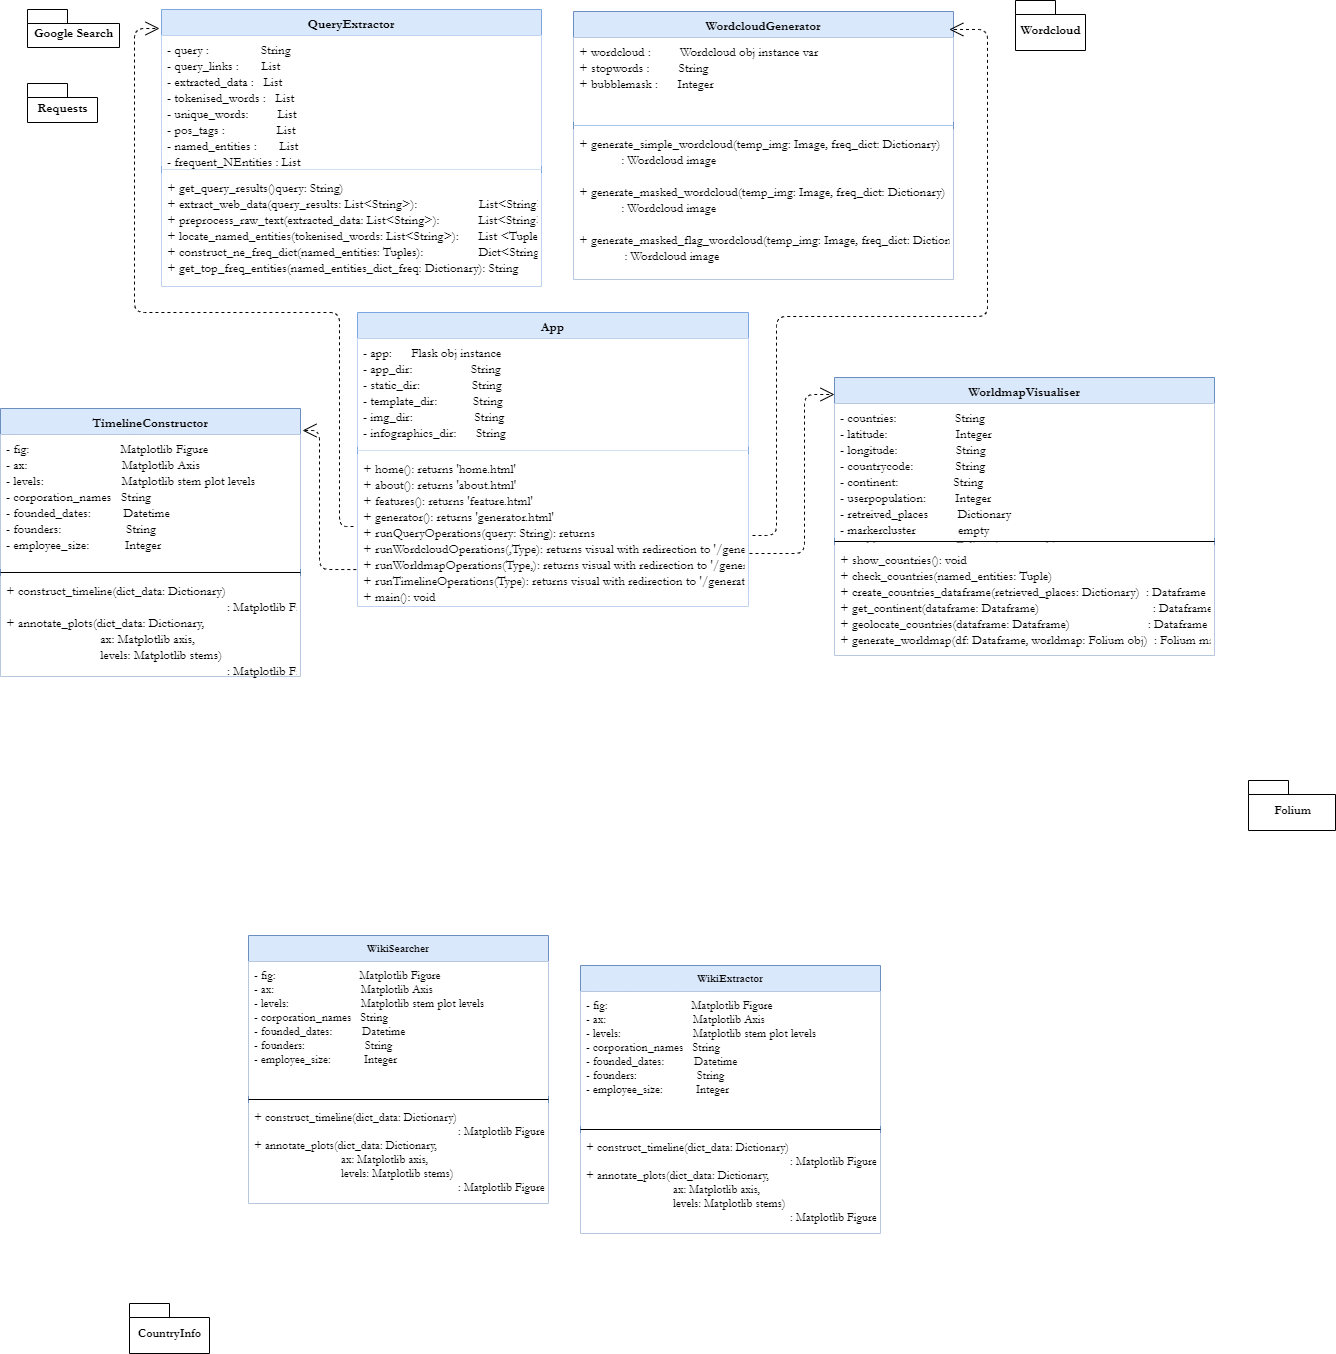

The diagram above was exported from draw.io. Its source (the exported page's mxGraphModel, read from the mxfile embedded in the PNG):
<mxGraphModel dx="1547" dy="1292" grid="0" gridSize="10" guides="1" tooltips="1" connect="1" arrows="1" fold="1" page="0" pageScale="1" pageWidth="1100" pageHeight="850" background="#ffffff" math="0" shadow="0">
  <root>
    <mxCell id="0" />
    <mxCell id="1" parent="0" />
    <mxCell id="uLH5QzbqGUf0bbSkzsg1-1" value="Google Search" style="shape=folder;fontStyle=1;spacingTop=10;tabWidth=40;tabHeight=14;tabPosition=left;html=1;fontFamily=Garamond;fontSize=13;" parent="1" vertex="1">
      <mxGeometry x="-69" y="-221" width="92" height="38" as="geometry" />
    </mxCell>
    <mxCell id="uLH5QzbqGUf0bbSkzsg1-2" value="Wordcloud" style="shape=folder;fontStyle=1;spacingTop=10;tabWidth=40;tabHeight=14;tabPosition=left;html=1;fontFamily=Garamond;fontSize=13;" parent="1" vertex="1">
      <mxGeometry x="919" y="-230" width="70" height="50" as="geometry" />
    </mxCell>
    <mxCell id="uLH5QzbqGUf0bbSkzsg1-3" value="Folium" style="shape=folder;fontStyle=1;spacingTop=10;tabWidth=40;tabHeight=14;tabPosition=left;html=1;fontFamily=Garamond;" parent="1" vertex="1">
      <mxGeometry x="1152" y="550" width="87" height="50" as="geometry" />
    </mxCell>
    <mxCell id="uLH5QzbqGUf0bbSkzsg1-4" value="CountryInfo" style="shape=folder;fontStyle=1;spacingTop=10;tabWidth=40;tabHeight=14;tabPosition=left;html=1;fontFamily=Garamond;" parent="1" vertex="1">
      <mxGeometry x="33" y="1073" width="80" height="50" as="geometry" />
    </mxCell>
    <mxCell id="uLH5QzbqGUf0bbSkzsg1-5" value="Requests" style="shape=folder;fontStyle=1;spacingTop=10;tabWidth=40;tabHeight=14;tabPosition=left;html=1;fontFamily=Garamond;fontSize=13;" parent="1" vertex="1">
      <mxGeometry x="-69" y="-147" width="70" height="39" as="geometry" />
    </mxCell>
    <mxCell id="kCmDfx3UKb36YvEJWL18-5" value="WordcloudGenerator" style="swimlane;fontStyle=1;align=center;verticalAlign=top;childLayout=stackLayout;horizontal=1;startSize=26;horizontalStack=0;resizeParent=1;resizeParentMax=0;resizeLast=0;collapsible=1;marginBottom=0;fontFamily=Garamond;fontSize=13;labelBackgroundColor=none;fillColor=#dae8fc;strokeColor=#6c8ebf;" vertex="1" parent="1">
      <mxGeometry x="477" y="-219" width="380" height="268" as="geometry" />
    </mxCell>
    <mxCell id="kCmDfx3UKb36YvEJWL18-6" value="+ wordcloud :         Wordcloud obj instance var&#10;+ stopwords :         String&#10;+ bubblemask :      Integer" style="text;strokeColor=none;align=left;verticalAlign=top;spacingLeft=4;spacingRight=4;overflow=hidden;rotatable=0;points=[[0,0.5],[1,0.5]];portConstraint=eastwest;fontFamily=Garamond;fillColor=#ffffff;fontSize=13;" vertex="1" parent="kCmDfx3UKb36YvEJWL18-5">
      <mxGeometry y="26" width="380" height="84" as="geometry" />
    </mxCell>
    <mxCell id="kCmDfx3UKb36YvEJWL18-7" value="" style="line;strokeWidth=1;fillColor=none;align=left;verticalAlign=middle;spacingTop=-1;spacingLeft=3;spacingRight=3;rotatable=0;labelPosition=right;points=[];portConstraint=eastwest;strokeColor=#A9C4EB;fontSize=13;" vertex="1" parent="kCmDfx3UKb36YvEJWL18-5">
      <mxGeometry y="110" width="380" height="8" as="geometry" />
    </mxCell>
    <mxCell id="kCmDfx3UKb36YvEJWL18-8" value="+ generate_simple_wordcloud(temp_img: Image, freq_dict: Dictionary)  &#10;             : Wordcloud image&#10;&#10;+ generate_masked_wordcloud(temp_img: Image, freq_dict: Dictionary)&#10;             : Wordcloud image&#10;&#10;+ generate_masked_flag_wordcloud(temp_img: Image, freq_dict: Dictionary)&#10;              : Wordcloud image" style="text;strokeColor=none;align=left;verticalAlign=top;spacingLeft=4;spacingRight=4;overflow=hidden;rotatable=0;points=[[0,0.5],[1,0.5]];portConstraint=eastwest;fontFamily=Garamond;fillColor=#ffffff;fontSize=13;horizontal=1;" vertex="1" parent="kCmDfx3UKb36YvEJWL18-5">
      <mxGeometry y="118" width="380" height="150" as="geometry" />
    </mxCell>
    <mxCell id="kCmDfx3UKb36YvEJWL18-13" value="WorldmapVisualiser" style="swimlane;fontStyle=1;align=center;verticalAlign=top;childLayout=stackLayout;horizontal=1;startSize=26;horizontalStack=0;resizeParent=1;resizeParentMax=0;resizeLast=0;collapsible=1;marginBottom=0;labelBackgroundColor=none;fontFamily=Garamond;fontSize=13;fillColor=#dae8fc;strokeColor=#6c8ebf;" vertex="1" parent="1">
      <mxGeometry x="738" y="147" width="380" height="278" as="geometry" />
    </mxCell>
    <mxCell id="kCmDfx3UKb36YvEJWL18-14" value="- countries:                  String&#10;- latitude:                     Integer&#10;- longitude:                  String&#10;- countrycode:             String&#10;- continent:                 String&#10;- userpopulation:         Integer&#10;- retreived_places         Dictionary&#10;- markercluster             empty&#10;- worldmap:                 Folium instance object var" style="text;strokeColor=none;align=left;verticalAlign=top;spacingLeft=4;spacingRight=4;overflow=hidden;rotatable=0;points=[[0,0.5],[1,0.5]];portConstraint=eastwest;fontFamily=Garamond;fillColor=#ffffff;fontSize=13;" vertex="1" parent="kCmDfx3UKb36YvEJWL18-13">
      <mxGeometry y="26" width="380" height="134" as="geometry" />
    </mxCell>
    <mxCell id="kCmDfx3UKb36YvEJWL18-15" value="" style="line;strokeWidth=1;fillColor=none;align=left;verticalAlign=middle;spacingTop=-1;spacingLeft=3;spacingRight=3;rotatable=0;labelPosition=right;points=[];portConstraint=eastwest;fontSize=13;" vertex="1" parent="kCmDfx3UKb36YvEJWL18-13">
      <mxGeometry y="160" width="380" height="8" as="geometry" />
    </mxCell>
    <mxCell id="kCmDfx3UKb36YvEJWL18-16" value="+ show_countries(): void&#10;+ check_countries(named_entities: Tuple)&#10;+ create_countries_dataframe(retrieved_places: Dictionary)  : Dataframe&#10;+ get_continent(dataframe: Dataframe)                                   : Dataframe&#10;+ geolocate_countries(dataframe: Dataframe)                        : Dataframe&#10;+ generate_worldmap(df: Dataframe, worldmap: Folium obj)  : Folium map obj" style="text;strokeColor=none;align=left;verticalAlign=top;spacingLeft=4;spacingRight=4;overflow=hidden;rotatable=0;points=[[0,0.5],[1,0.5]];portConstraint=eastwest;fontFamily=Garamond;fillColor=#ffffff;fontSize=13;" vertex="1" parent="kCmDfx3UKb36YvEJWL18-13">
      <mxGeometry y="168" width="380" height="110" as="geometry" />
    </mxCell>
    <mxCell id="kCmDfx3UKb36YvEJWL18-17" value="TimelineConstructor" style="swimlane;fontStyle=1;align=center;verticalAlign=top;childLayout=stackLayout;horizontal=1;startSize=26;horizontalStack=0;resizeParent=1;resizeParentMax=0;resizeLast=0;collapsible=1;marginBottom=0;labelBackgroundColor=none;fontFamily=Garamond;fontSize=13;fillColor=#dae8fc;strokeColor=#6c8ebf;" vertex="1" parent="1">
      <mxGeometry x="-96" y="178" width="300" height="268" as="geometry" />
    </mxCell>
    <mxCell id="kCmDfx3UKb36YvEJWL18-18" value="- fig:                            Matplotlib Figure&#10;- ax:                             Matplotlib Axis&#10;- levels:                        Matplotlib stem plot levels&#10;- corporation_names   String&#10;- founded_dates:          Datetime&#10;- founders:                    String&#10;- employee_size:           Integer&#10;" style="text;strokeColor=none;align=left;verticalAlign=top;spacingLeft=4;spacingRight=4;overflow=hidden;rotatable=0;points=[[0,0.5],[1,0.5]];portConstraint=eastwest;fontFamily=Garamond;fillColor=#ffffff;fontSize=13;" vertex="1" parent="kCmDfx3UKb36YvEJWL18-17">
      <mxGeometry y="26" width="300" height="134" as="geometry" />
    </mxCell>
    <mxCell id="kCmDfx3UKb36YvEJWL18-19" value="" style="line;strokeWidth=1;fillColor=none;align=left;verticalAlign=middle;spacingTop=-1;spacingLeft=3;spacingRight=3;rotatable=0;labelPosition=right;points=[];portConstraint=eastwest;fontSize=13;" vertex="1" parent="kCmDfx3UKb36YvEJWL18-17">
      <mxGeometry y="160" width="300" height="8" as="geometry" />
    </mxCell>
    <mxCell id="kCmDfx3UKb36YvEJWL18-20" value="+ construct_timeline(dict_data: Dictionary)&#10;                                                                    : Matplotlib Figure&#10;+ annotate_plots(dict_data: Dictionary, &#10;                             ax: Matplotlib axis, &#10;                             levels: Matplotlib stems) &#10;                                                                    : Matplotlib Figure" style="text;strokeColor=none;align=left;verticalAlign=top;spacingLeft=4;spacingRight=4;overflow=hidden;rotatable=0;points=[[0,0.5],[1,0.5]];portConstraint=eastwest;fontFamily=Garamond;fillColor=#ffffff;fontSize=13;" vertex="1" parent="kCmDfx3UKb36YvEJWL18-17">
      <mxGeometry y="168" width="300" height="100" as="geometry" />
    </mxCell>
    <mxCell id="kCmDfx3UKb36YvEJWL18-26" value="" style="endArrow=open;dashed=1;endFill=0;endSize=12;html=1;fontFamily=Garamond;fontSize=13;exitX=-0.003;exitY=0.757;exitDx=0;exitDy=0;exitPerimeter=0;" edge="1" parent="1" source="kCmDfx3UKb36YvEJWL18-41">
      <mxGeometry width="160" relative="1" as="geometry">
        <mxPoint x="268" y="380" as="sourcePoint" />
        <mxPoint x="206" y="200" as="targetPoint" />
        <Array as="points">
          <mxPoint x="223" y="339" />
          <mxPoint x="223" y="200" />
        </Array>
      </mxGeometry>
    </mxCell>
    <mxCell id="kCmDfx3UKb36YvEJWL18-27" value="" style="endArrow=open;dashed=1;endFill=0;endSize=12;html=1;fontFamily=Garamond;fontSize=13;" edge="1" parent="1">
      <mxGeometry width="160" relative="1" as="geometry">
        <mxPoint x="653" y="323" as="sourcePoint" />
        <mxPoint x="738" y="164" as="targetPoint" />
        <Array as="points">
          <mxPoint x="708" y="323" />
          <mxPoint x="708" y="164" />
        </Array>
      </mxGeometry>
    </mxCell>
    <mxCell id="kCmDfx3UKb36YvEJWL18-29" value="" style="endArrow=open;dashed=1;endFill=0;endSize=12;html=1;fontFamily=Garamond;fontSize=13;entryX=0.989;entryY=0.067;entryDx=0;entryDy=0;entryPerimeter=0;" edge="1" parent="1" target="kCmDfx3UKb36YvEJWL18-5">
      <mxGeometry width="160" relative="1" as="geometry">
        <mxPoint x="656" y="305" as="sourcePoint" />
        <mxPoint x="888" y="-182" as="targetPoint" />
        <Array as="points">
          <mxPoint x="680" y="305" />
          <mxPoint x="680" y="86" />
          <mxPoint x="891" y="86" />
          <mxPoint x="891" y="-201" />
        </Array>
      </mxGeometry>
    </mxCell>
    <mxCell id="kCmDfx3UKb36YvEJWL18-30" value="QueryExtractor" style="swimlane;fontStyle=1;align=center;verticalAlign=top;childLayout=stackLayout;horizontal=1;startSize=26;horizontalStack=0;resizeParent=1;resizeParentMax=0;resizeLast=0;collapsible=1;marginBottom=0;fontFamily=Garamond;fontSize=13;labelBackgroundColor=none;fillColor=#dae8fc;strokeColor=#7EA6E0;" vertex="1" parent="1">
      <mxGeometry x="65" y="-221" width="380" height="277" as="geometry" />
    </mxCell>
    <mxCell id="kCmDfx3UKb36YvEJWL18-31" value="- query :                String&#10;- query_links :       List&#10;- extracted_data :   List&#10;- tokenised_words :   List&#10;- unique_words:         List&#10;- pos_tags :                List&#10;- named_entities :       List&#10;- frequent_NEntities : List&#10;" style="text;align=left;verticalAlign=top;spacingLeft=4;spacingRight=4;overflow=hidden;rotatable=0;points=[[0,0.5],[1,0.5]];portConstraint=eastwest;fontFamily=Garamond;fillColor=#ffffff;fontSize=13;" vertex="1" parent="kCmDfx3UKb36YvEJWL18-30">
      <mxGeometry y="26" width="380" height="130" as="geometry" />
    </mxCell>
    <mxCell id="kCmDfx3UKb36YvEJWL18-32" value="" style="line;strokeWidth=1;align=left;verticalAlign=middle;spacingTop=-1;spacingLeft=3;spacingRight=3;rotatable=0;labelPosition=right;points=[];portConstraint=eastwest;noLabel=1;fontColor=none;labelBackgroundColor=none;fillColor=none;strokeColor=#D4E1F5;fontSize=13;" vertex="1" parent="kCmDfx3UKb36YvEJWL18-30">
      <mxGeometry y="156" width="380" height="8" as="geometry" />
    </mxCell>
    <mxCell id="kCmDfx3UKb36YvEJWL18-33" value="+ get_query_results()query: String)&#10;+ extract_web_data(query_results: List&lt;String&gt;):                   List&lt;String&gt;&#10;+ preprocess_raw_text(extracted_data: List&lt;String&gt;):            List&lt;String&gt;&#10;+ locate_named_entities(tokenised_words: List&lt;String&gt;):      List &lt;Tuples&gt;&#10;+ construct_ne_freq_dict(named_entities: Tuples):                 Dict&lt;String, int&gt;&#10;+ get_top_freq_entities(named_entities_dict_freq: Dictionary): String&#10;" style="text;strokeColor=none;align=left;verticalAlign=top;spacingLeft=4;spacingRight=4;overflow=hidden;rotatable=0;points=[[0,0.5],[1,0.5]];portConstraint=eastwest;fontFamily=Garamond;fillColor=#ffffff;fontSize=13;horizontal=1;" vertex="1" parent="kCmDfx3UKb36YvEJWL18-30">
      <mxGeometry y="164" width="380" height="113" as="geometry" />
    </mxCell>
    <mxCell id="kCmDfx3UKb36YvEJWL18-38" value="App" style="swimlane;fontStyle=1;align=center;verticalAlign=top;childLayout=stackLayout;horizontal=1;startSize=26;horizontalStack=0;resizeParent=1;resizeParentMax=0;resizeLast=0;collapsible=1;marginBottom=0;fontFamily=Garamond;fontSize=13;labelBackgroundColor=none;fillColor=#dae8fc;strokeColor=#7EA6E0;" vertex="1" parent="1">
      <mxGeometry x="261" y="82" width="391" height="294" as="geometry" />
    </mxCell>
    <mxCell id="kCmDfx3UKb36YvEJWL18-39" value="- app:      Flask obj instance&#10;- app_dir:                  String&#10;- static_dir:                String&#10;- template_dir:           String&#10;- img_dir:                   String&#10;- infographics_dir:      String" style="text;align=left;verticalAlign=top;spacingLeft=4;spacingRight=4;overflow=hidden;rotatable=0;points=[[0,0.5],[1,0.5]];portConstraint=eastwest;fontFamily=Garamond;fillColor=#ffffff;fontSize=13;" vertex="1" parent="kCmDfx3UKb36YvEJWL18-38">
      <mxGeometry y="26" width="391" height="108" as="geometry" />
    </mxCell>
    <mxCell id="kCmDfx3UKb36YvEJWL18-40" value="" style="line;strokeWidth=1;align=left;verticalAlign=middle;spacingTop=-1;spacingLeft=3;spacingRight=3;rotatable=0;labelPosition=right;points=[];portConstraint=eastwest;noLabel=1;fontColor=none;labelBackgroundColor=none;fillColor=none;strokeColor=#D4E1F5;fontSize=13;" vertex="1" parent="kCmDfx3UKb36YvEJWL18-38">
      <mxGeometry y="134" width="391" height="8" as="geometry" />
    </mxCell>
    <mxCell id="kCmDfx3UKb36YvEJWL18-41" value="+ home(): returns 'home.html'&#10;+ about(): returns 'about.html'&#10;+ features(): returns 'feature.html'&#10;+ generator(): returns 'generator.html'&#10;+ runQueryOperations(query: String): returns&#10;+ runWordcloudOperations(,Type): returns visual with redirection to '/generator'&#10;+ runWorldmapOperations(Type,): returns visual with redirection to '/generator'&#10;+ runTimelineOperations(Type): returns visual with redirection to '/generator'&#10;+ main(): void" style="text;strokeColor=none;align=left;verticalAlign=top;spacingLeft=4;spacingRight=4;overflow=hidden;rotatable=0;points=[[0,0.5],[1,0.5]];portConstraint=eastwest;fontFamily=Garamond;fillColor=#ffffff;fontSize=13;horizontal=1;" vertex="1" parent="kCmDfx3UKb36YvEJWL18-38">
      <mxGeometry y="142" width="391" height="152" as="geometry" />
    </mxCell>
    <mxCell id="kCmDfx3UKb36YvEJWL18-42" value="" style="endArrow=open;dashed=1;endFill=0;endSize=12;html=1;fontFamily=Garamond;fontSize=13;" edge="1" parent="1">
      <mxGeometry width="160" relative="1" as="geometry">
        <mxPoint x="257" y="296" as="sourcePoint" />
        <mxPoint x="63" y="-202" as="targetPoint" />
        <Array as="points">
          <mxPoint x="243" y="296" />
          <mxPoint x="243" y="82" />
          <mxPoint x="38" y="82" />
          <mxPoint x="38" y="-202" />
        </Array>
      </mxGeometry>
    </mxCell>
    <mxCell id="kCmDfx3UKb36YvEJWL18-43" value="WikiSearcher" style="swimlane;fontStyle=1;align=center;verticalAlign=top;childLayout=stackLayout;horizontal=1;startSize=26;horizontalStack=0;resizeParent=1;resizeParentMax=0;resizeLast=0;collapsible=1;marginBottom=0;labelBackgroundColor=none;fontFamily=Garamond;fontSize=11;fillColor=#dae8fc;strokeColor=#6c8ebf;" vertex="1" parent="1">
      <mxGeometry x="152" y="705" width="300" height="268" as="geometry" />
    </mxCell>
    <mxCell id="kCmDfx3UKb36YvEJWL18-44" value="- fig:                            Matplotlib Figure&#10;- ax:                             Matplotlib Axis&#10;- levels:                        Matplotlib stem plot levels&#10;- corporation_names   String&#10;- founded_dates:          Datetime&#10;- founders:                    String&#10;- employee_size:           Integer&#10;" style="text;strokeColor=none;align=left;verticalAlign=top;spacingLeft=4;spacingRight=4;overflow=hidden;rotatable=0;points=[[0,0.5],[1,0.5]];portConstraint=eastwest;fontFamily=Garamond;fillColor=#ffffff;" vertex="1" parent="kCmDfx3UKb36YvEJWL18-43">
      <mxGeometry y="26" width="300" height="134" as="geometry" />
    </mxCell>
    <mxCell id="kCmDfx3UKb36YvEJWL18-45" value="" style="line;strokeWidth=1;fillColor=none;align=left;verticalAlign=middle;spacingTop=-1;spacingLeft=3;spacingRight=3;rotatable=0;labelPosition=right;points=[];portConstraint=eastwest;" vertex="1" parent="kCmDfx3UKb36YvEJWL18-43">
      <mxGeometry y="160" width="300" height="8" as="geometry" />
    </mxCell>
    <mxCell id="kCmDfx3UKb36YvEJWL18-46" value="+ construct_timeline(dict_data: Dictionary)&#10;                                                                    : Matplotlib Figure&#10;+ annotate_plots(dict_data: Dictionary, &#10;                             ax: Matplotlib axis, &#10;                             levels: Matplotlib stems) &#10;                                                                    : Matplotlib Figure" style="text;strokeColor=none;align=left;verticalAlign=top;spacingLeft=4;spacingRight=4;overflow=hidden;rotatable=0;points=[[0,0.5],[1,0.5]];portConstraint=eastwest;fontFamily=Garamond;fillColor=#ffffff;" vertex="1" parent="kCmDfx3UKb36YvEJWL18-43">
      <mxGeometry y="168" width="300" height="100" as="geometry" />
    </mxCell>
    <mxCell id="kCmDfx3UKb36YvEJWL18-47" value="WikiExtractor" style="swimlane;fontStyle=1;align=center;verticalAlign=top;childLayout=stackLayout;horizontal=1;startSize=26;horizontalStack=0;resizeParent=1;resizeParentMax=0;resizeLast=0;collapsible=1;marginBottom=0;labelBackgroundColor=none;fontFamily=Garamond;fontSize=11;fillColor=#dae8fc;strokeColor=#6c8ebf;" vertex="1" parent="1">
      <mxGeometry x="484" y="735" width="300" height="268" as="geometry" />
    </mxCell>
    <mxCell id="kCmDfx3UKb36YvEJWL18-48" value="- fig:                            Matplotlib Figure&#10;- ax:                             Matplotlib Axis&#10;- levels:                        Matplotlib stem plot levels&#10;- corporation_names   String&#10;- founded_dates:          Datetime&#10;- founders:                    String&#10;- employee_size:           Integer&#10;" style="text;strokeColor=none;align=left;verticalAlign=top;spacingLeft=4;spacingRight=4;overflow=hidden;rotatable=0;points=[[0,0.5],[1,0.5]];portConstraint=eastwest;fontFamily=Garamond;fillColor=#ffffff;" vertex="1" parent="kCmDfx3UKb36YvEJWL18-47">
      <mxGeometry y="26" width="300" height="134" as="geometry" />
    </mxCell>
    <mxCell id="kCmDfx3UKb36YvEJWL18-49" value="" style="line;strokeWidth=1;fillColor=none;align=left;verticalAlign=middle;spacingTop=-1;spacingLeft=3;spacingRight=3;rotatable=0;labelPosition=right;points=[];portConstraint=eastwest;" vertex="1" parent="kCmDfx3UKb36YvEJWL18-47">
      <mxGeometry y="160" width="300" height="8" as="geometry" />
    </mxCell>
    <mxCell id="kCmDfx3UKb36YvEJWL18-50" value="+ construct_timeline(dict_data: Dictionary)&#10;                                                                    : Matplotlib Figure&#10;+ annotate_plots(dict_data: Dictionary, &#10;                             ax: Matplotlib axis, &#10;                             levels: Matplotlib stems) &#10;                                                                    : Matplotlib Figure" style="text;strokeColor=none;align=left;verticalAlign=top;spacingLeft=4;spacingRight=4;overflow=hidden;rotatable=0;points=[[0,0.5],[1,0.5]];portConstraint=eastwest;fontFamily=Garamond;fillColor=#ffffff;" vertex="1" parent="kCmDfx3UKb36YvEJWL18-47">
      <mxGeometry y="168" width="300" height="100" as="geometry" />
    </mxCell>
  </root>
</mxGraphModel>